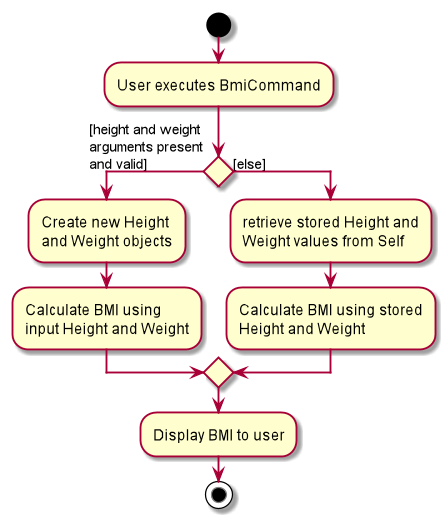

The diagram above was rendered by PlantUML. Its source (embedded in the PNG):
@startuml
start
:User executes BmiCommand;


if () then ([height and weight
arguments present
and valid])
    :Create new Height
    and Weight objects;
    :Calculate BMI using
    input Height and Weight;
else ([else])
    :retrieve stored Height and
    Weight values from Self;
    :Calculate BMI using stored
    Height and Weight;
endif

:Display BMI to user;
stop
@enduml